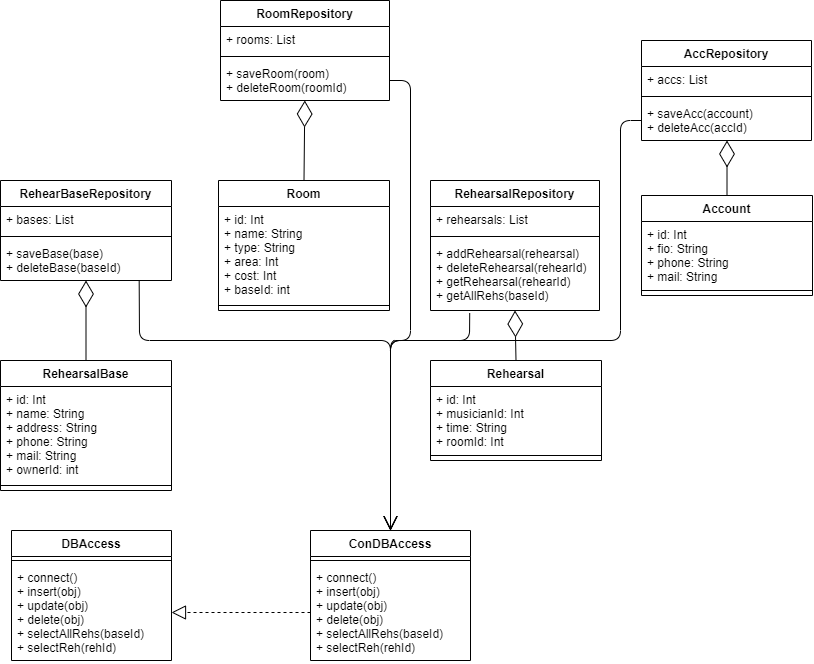

The diagram above was exported from draw.io. Its source (the exported page's mxGraphModel, read from the mxfile embedded in the PNG):
<mxGraphModel dx="1117" dy="710" grid="1" gridSize="10" guides="1" tooltips="1" connect="1" arrows="1" fold="1" page="1" pageScale="1" pageWidth="827" pageHeight="1169" math="0" shadow="0">
  <root>
    <mxCell id="0" />
    <mxCell id="1" parent="0" />
    <mxCell id="U_l3lEdZR7xFOgZG6V-f-1" value="RehearBaseRepository" style="swimlane;fontStyle=1;align=center;verticalAlign=top;childLayout=stackLayout;horizontal=1;startSize=26;horizontalStack=0;resizeParent=1;resizeParentMax=0;resizeLast=0;collapsible=1;marginBottom=0;" parent="1" vertex="1">
      <mxGeometry x="10" y="250" width="171" height="100" as="geometry" />
    </mxCell>
    <mxCell id="U_l3lEdZR7xFOgZG6V-f-2" value="+ bases: List" style="text;strokeColor=none;fillColor=none;align=left;verticalAlign=top;spacingLeft=4;spacingRight=4;overflow=hidden;rotatable=0;points=[[0,0.5],[1,0.5]];portConstraint=eastwest;" parent="U_l3lEdZR7xFOgZG6V-f-1" vertex="1">
      <mxGeometry y="26" width="171" height="26" as="geometry" />
    </mxCell>
    <mxCell id="U_l3lEdZR7xFOgZG6V-f-3" value="" style="line;strokeWidth=1;fillColor=none;align=left;verticalAlign=middle;spacingTop=-1;spacingLeft=3;spacingRight=3;rotatable=0;labelPosition=right;points=[];portConstraint=eastwest;" parent="U_l3lEdZR7xFOgZG6V-f-1" vertex="1">
      <mxGeometry y="52" width="171" height="8" as="geometry" />
    </mxCell>
    <mxCell id="U_l3lEdZR7xFOgZG6V-f-4" value="+ saveBase(base)&#10;+ deleteBase(baseId)" style="text;strokeColor=none;fillColor=none;align=left;verticalAlign=top;spacingLeft=4;spacingRight=4;overflow=hidden;rotatable=0;points=[[0,0.5],[1,0.5]];portConstraint=eastwest;" parent="U_l3lEdZR7xFOgZG6V-f-1" vertex="1">
      <mxGeometry y="60" width="171" height="40" as="geometry" />
    </mxCell>
    <mxCell id="U_l3lEdZR7xFOgZG6V-f-5" value="RoomRepository" style="swimlane;fontStyle=1;align=center;verticalAlign=top;childLayout=stackLayout;horizontal=1;startSize=26;horizontalStack=0;resizeParent=1;resizeParentMax=0;resizeLast=0;collapsible=1;marginBottom=0;" parent="1" vertex="1">
      <mxGeometry x="230" y="70" width="169" height="100" as="geometry" />
    </mxCell>
    <mxCell id="U_l3lEdZR7xFOgZG6V-f-6" value="+ rooms: List" style="text;strokeColor=none;fillColor=none;align=left;verticalAlign=top;spacingLeft=4;spacingRight=4;overflow=hidden;rotatable=0;points=[[0,0.5],[1,0.5]];portConstraint=eastwest;" parent="U_l3lEdZR7xFOgZG6V-f-5" vertex="1">
      <mxGeometry y="26" width="169" height="26" as="geometry" />
    </mxCell>
    <mxCell id="U_l3lEdZR7xFOgZG6V-f-7" value="" style="line;strokeWidth=1;fillColor=none;align=left;verticalAlign=middle;spacingTop=-1;spacingLeft=3;spacingRight=3;rotatable=0;labelPosition=right;points=[];portConstraint=eastwest;" parent="U_l3lEdZR7xFOgZG6V-f-5" vertex="1">
      <mxGeometry y="52" width="169" height="8" as="geometry" />
    </mxCell>
    <mxCell id="U_l3lEdZR7xFOgZG6V-f-8" value="+ saveRoom(room)&#10;+ deleteRoom(roomId)" style="text;strokeColor=none;fillColor=none;align=left;verticalAlign=top;spacingLeft=4;spacingRight=4;overflow=hidden;rotatable=0;points=[[0,0.5],[1,0.5]];portConstraint=eastwest;" parent="U_l3lEdZR7xFOgZG6V-f-5" vertex="1">
      <mxGeometry y="60" width="169" height="40" as="geometry" />
    </mxCell>
    <mxCell id="U_l3lEdZR7xFOgZG6V-f-9" value="RehearsalRepository" style="swimlane;fontStyle=1;align=center;verticalAlign=top;childLayout=stackLayout;horizontal=1;startSize=26;horizontalStack=0;resizeParent=1;resizeParentMax=0;resizeLast=0;collapsible=1;marginBottom=0;" parent="1" vertex="1">
      <mxGeometry x="440" y="250" width="169" height="130" as="geometry" />
    </mxCell>
    <mxCell id="U_l3lEdZR7xFOgZG6V-f-10" value="+ rehearsals: List" style="text;strokeColor=none;fillColor=none;align=left;verticalAlign=top;spacingLeft=4;spacingRight=4;overflow=hidden;rotatable=0;points=[[0,0.5],[1,0.5]];portConstraint=eastwest;" parent="U_l3lEdZR7xFOgZG6V-f-9" vertex="1">
      <mxGeometry y="26" width="169" height="26" as="geometry" />
    </mxCell>
    <mxCell id="U_l3lEdZR7xFOgZG6V-f-11" value="" style="line;strokeWidth=1;fillColor=none;align=left;verticalAlign=middle;spacingTop=-1;spacingLeft=3;spacingRight=3;rotatable=0;labelPosition=right;points=[];portConstraint=eastwest;" parent="U_l3lEdZR7xFOgZG6V-f-9" vertex="1">
      <mxGeometry y="52" width="169" height="8" as="geometry" />
    </mxCell>
    <mxCell id="U_l3lEdZR7xFOgZG6V-f-12" value="+ addRehearsal(rehearsal)&#10;+ deleteRehearsal(rehearId)&#10;+ getRehearsal(rehearId)&#10;+ getAllRehs(baseId)" style="text;strokeColor=none;fillColor=none;align=left;verticalAlign=top;spacingLeft=4;spacingRight=4;overflow=hidden;rotatable=0;points=[[0,0.5],[1,0.5]];portConstraint=eastwest;" parent="U_l3lEdZR7xFOgZG6V-f-9" vertex="1">
      <mxGeometry y="60" width="169" height="70" as="geometry" />
    </mxCell>
    <mxCell id="U_l3lEdZR7xFOgZG6V-f-13" value="AccRepository" style="swimlane;fontStyle=1;align=center;verticalAlign=top;childLayout=stackLayout;horizontal=1;startSize=26;horizontalStack=0;resizeParent=1;resizeParentMax=0;resizeLast=0;collapsible=1;marginBottom=0;" parent="1" vertex="1">
      <mxGeometry x="651" y="110" width="170" height="100" as="geometry" />
    </mxCell>
    <mxCell id="U_l3lEdZR7xFOgZG6V-f-14" value="+ accs: List" style="text;strokeColor=none;fillColor=none;align=left;verticalAlign=top;spacingLeft=4;spacingRight=4;overflow=hidden;rotatable=0;points=[[0,0.5],[1,0.5]];portConstraint=eastwest;" parent="U_l3lEdZR7xFOgZG6V-f-13" vertex="1">
      <mxGeometry y="26" width="170" height="26" as="geometry" />
    </mxCell>
    <mxCell id="U_l3lEdZR7xFOgZG6V-f-15" value="" style="line;strokeWidth=1;fillColor=none;align=left;verticalAlign=middle;spacingTop=-1;spacingLeft=3;spacingRight=3;rotatable=0;labelPosition=right;points=[];portConstraint=eastwest;" parent="U_l3lEdZR7xFOgZG6V-f-13" vertex="1">
      <mxGeometry y="52" width="170" height="8" as="geometry" />
    </mxCell>
    <mxCell id="U_l3lEdZR7xFOgZG6V-f-16" value="+ saveAcc(account)&#10;+ deleteAcc(accId)" style="text;strokeColor=none;fillColor=none;align=left;verticalAlign=top;spacingLeft=4;spacingRight=4;overflow=hidden;rotatable=0;points=[[0,0.5],[1,0.5]];portConstraint=eastwest;" parent="U_l3lEdZR7xFOgZG6V-f-13" vertex="1">
      <mxGeometry y="60" width="170" height="40" as="geometry" />
    </mxCell>
    <mxCell id="U_l3lEdZR7xFOgZG6V-f-17" value="RehearsalBase" style="swimlane;fontStyle=1;align=center;verticalAlign=top;childLayout=stackLayout;horizontal=1;startSize=26;horizontalStack=0;resizeParent=1;resizeParentMax=0;resizeLast=0;collapsible=1;marginBottom=0;" parent="1" vertex="1">
      <mxGeometry x="10" y="430" width="171" height="130" as="geometry" />
    </mxCell>
    <mxCell id="U_l3lEdZR7xFOgZG6V-f-18" value="+ id: Int&#10;+ name: String&#10;+ address: String&#10;+ phone: String&#10;+ mail: String&#10;+ ownerId: int" style="text;strokeColor=none;fillColor=none;align=left;verticalAlign=top;spacingLeft=4;spacingRight=4;overflow=hidden;rotatable=0;points=[[0,0.5],[1,0.5]];portConstraint=eastwest;" parent="U_l3lEdZR7xFOgZG6V-f-17" vertex="1">
      <mxGeometry y="26" width="171" height="94" as="geometry" />
    </mxCell>
    <mxCell id="U_l3lEdZR7xFOgZG6V-f-19" value="" style="line;strokeWidth=1;fillColor=none;align=left;verticalAlign=middle;spacingTop=-1;spacingLeft=3;spacingRight=3;rotatable=0;labelPosition=right;points=[];portConstraint=eastwest;" parent="U_l3lEdZR7xFOgZG6V-f-17" vertex="1">
      <mxGeometry y="120" width="171" height="10" as="geometry" />
    </mxCell>
    <mxCell id="U_l3lEdZR7xFOgZG6V-f-21" value="" style="endArrow=diamondThin;endFill=0;endSize=24;html=1;exitX=0.5;exitY=0;exitDx=0;exitDy=0;" parent="1" source="U_l3lEdZR7xFOgZG6V-f-17" target="U_l3lEdZR7xFOgZG6V-f-4" edge="1">
      <mxGeometry width="160" relative="1" as="geometry">
        <mxPoint x="321" y="330" as="sourcePoint" />
        <mxPoint x="111" y="350" as="targetPoint" />
      </mxGeometry>
    </mxCell>
    <mxCell id="U_l3lEdZR7xFOgZG6V-f-22" value="Rehearsal" style="swimlane;fontStyle=1;align=center;verticalAlign=top;childLayout=stackLayout;horizontal=1;startSize=26;horizontalStack=0;resizeParent=1;resizeParentMax=0;resizeLast=0;collapsible=1;marginBottom=0;" parent="1" vertex="1">
      <mxGeometry x="440" y="430" width="171" height="100" as="geometry" />
    </mxCell>
    <mxCell id="U_l3lEdZR7xFOgZG6V-f-23" value="+ id: Int&#10;+ musicianId: Int&#10;+ time: String&#10;+ roomId: Int" style="text;strokeColor=none;fillColor=none;align=left;verticalAlign=top;spacingLeft=4;spacingRight=4;overflow=hidden;rotatable=0;points=[[0,0.5],[1,0.5]];portConstraint=eastwest;" parent="U_l3lEdZR7xFOgZG6V-f-22" vertex="1">
      <mxGeometry y="26" width="171" height="64" as="geometry" />
    </mxCell>
    <mxCell id="U_l3lEdZR7xFOgZG6V-f-24" value="" style="line;strokeWidth=1;fillColor=none;align=left;verticalAlign=middle;spacingTop=-1;spacingLeft=3;spacingRight=3;rotatable=0;labelPosition=right;points=[];portConstraint=eastwest;" parent="U_l3lEdZR7xFOgZG6V-f-22" vertex="1">
      <mxGeometry y="90" width="171" height="10" as="geometry" />
    </mxCell>
    <mxCell id="U_l3lEdZR7xFOgZG6V-f-25" value="" style="endArrow=diamondThin;endFill=0;endSize=24;html=1;exitX=0.5;exitY=0;exitDx=0;exitDy=0;entryX=0.5;entryY=1;entryDx=0;entryDy=0;" parent="1" source="U_l3lEdZR7xFOgZG6V-f-22" target="U_l3lEdZR7xFOgZG6V-f-9" edge="1">
      <mxGeometry width="160" relative="1" as="geometry">
        <mxPoint x="400" y="410" as="sourcePoint" />
        <mxPoint x="520" y="350" as="targetPoint" />
      </mxGeometry>
    </mxCell>
    <mxCell id="U_l3lEdZR7xFOgZG6V-f-26" value="Account" style="swimlane;fontStyle=1;align=center;verticalAlign=top;childLayout=stackLayout;horizontal=1;startSize=26;horizontalStack=0;resizeParent=1;resizeParentMax=0;resizeLast=0;collapsible=1;marginBottom=0;" parent="1" vertex="1">
      <mxGeometry x="651" y="265" width="171" height="100" as="geometry" />
    </mxCell>
    <mxCell id="U_l3lEdZR7xFOgZG6V-f-27" value="+ id: Int&#10;+ fio: String&#10;+ phone: String&#10;+ mail: String" style="text;strokeColor=none;fillColor=none;align=left;verticalAlign=top;spacingLeft=4;spacingRight=4;overflow=hidden;rotatable=0;points=[[0,0.5],[1,0.5]];portConstraint=eastwest;" parent="U_l3lEdZR7xFOgZG6V-f-26" vertex="1">
      <mxGeometry y="26" width="171" height="64" as="geometry" />
    </mxCell>
    <mxCell id="U_l3lEdZR7xFOgZG6V-f-28" value="" style="line;strokeWidth=1;fillColor=none;align=left;verticalAlign=middle;spacingTop=-1;spacingLeft=3;spacingRight=3;rotatable=0;labelPosition=right;points=[];portConstraint=eastwest;" parent="U_l3lEdZR7xFOgZG6V-f-26" vertex="1">
      <mxGeometry y="90" width="171" height="10" as="geometry" />
    </mxCell>
    <mxCell id="U_l3lEdZR7xFOgZG6V-f-29" value="" style="endArrow=diamondThin;endFill=0;endSize=24;html=1;exitX=0.5;exitY=0;exitDx=0;exitDy=0;entryX=0.503;entryY=1;entryDx=0;entryDy=0;entryPerimeter=0;" parent="1" source="U_l3lEdZR7xFOgZG6V-f-26" target="U_l3lEdZR7xFOgZG6V-f-16" edge="1">
      <mxGeometry width="160" relative="1" as="geometry">
        <mxPoint x="631" y="284" as="sourcePoint" />
        <mxPoint x="634.5" y="190" as="targetPoint" />
      </mxGeometry>
    </mxCell>
    <mxCell id="dr4DFF31KoIscbFApwHv-4" value="Room" style="swimlane;fontStyle=1;align=center;verticalAlign=top;childLayout=stackLayout;horizontal=1;startSize=26;horizontalStack=0;resizeParent=1;resizeParentMax=0;resizeLast=0;collapsible=1;marginBottom=0;" parent="1" vertex="1">
      <mxGeometry x="228" y="250" width="171" height="130" as="geometry" />
    </mxCell>
    <mxCell id="dr4DFF31KoIscbFApwHv-5" value="+ id: Int&#10;+ name: String&#10;+ type: String&#10;+ area: Int&#10;+ cost: Int&#10;+ baseId: int" style="text;strokeColor=none;fillColor=none;align=left;verticalAlign=top;spacingLeft=4;spacingRight=4;overflow=hidden;rotatable=0;points=[[0,0.5],[1,0.5]];portConstraint=eastwest;" parent="dr4DFF31KoIscbFApwHv-4" vertex="1">
      <mxGeometry y="26" width="171" height="94" as="geometry" />
    </mxCell>
    <mxCell id="dr4DFF31KoIscbFApwHv-6" value="" style="line;strokeWidth=1;fillColor=none;align=left;verticalAlign=middle;spacingTop=-1;spacingLeft=3;spacingRight=3;rotatable=0;labelPosition=right;points=[];portConstraint=eastwest;" parent="dr4DFF31KoIscbFApwHv-4" vertex="1">
      <mxGeometry y="120" width="171" height="10" as="geometry" />
    </mxCell>
    <mxCell id="dr4DFF31KoIscbFApwHv-7" value="" style="endArrow=diamondThin;endFill=0;endSize=24;html=1;exitX=0.5;exitY=0;exitDx=0;exitDy=0;" parent="1" source="dr4DFF31KoIscbFApwHv-4" target="U_l3lEdZR7xFOgZG6V-f-8" edge="1">
      <mxGeometry width="160" relative="1" as="geometry">
        <mxPoint x="451" y="220" as="sourcePoint" />
        <mxPoint x="450" y="140" as="targetPoint" />
      </mxGeometry>
    </mxCell>
    <mxCell id="lAs6r5jHt6nm5HoMlYto-1" value="DBAccess" style="swimlane;fontStyle=1;align=center;verticalAlign=top;childLayout=stackLayout;horizontal=1;startSize=26;horizontalStack=0;resizeParent=1;resizeParentMax=0;resizeLast=0;collapsible=1;marginBottom=0;" parent="1" vertex="1">
      <mxGeometry x="21" y="600" width="160" height="130" as="geometry" />
    </mxCell>
    <mxCell id="lAs6r5jHt6nm5HoMlYto-3" value="" style="line;strokeWidth=1;fillColor=none;align=left;verticalAlign=middle;spacingTop=-1;spacingLeft=3;spacingRight=3;rotatable=0;labelPosition=right;points=[];portConstraint=eastwest;" parent="lAs6r5jHt6nm5HoMlYto-1" vertex="1">
      <mxGeometry y="26" width="160" height="8" as="geometry" />
    </mxCell>
    <mxCell id="lAs6r5jHt6nm5HoMlYto-4" value="+ connect()&#10;+ insert(obj)&#10;+ update(obj)&#10;+ delete(obj)&#10;+ selectAllRehs(baseId)&#10;+ selectReh(rehId)" style="text;strokeColor=none;fillColor=none;align=left;verticalAlign=top;spacingLeft=4;spacingRight=4;overflow=hidden;rotatable=0;points=[[0,0.5],[1,0.5]];portConstraint=eastwest;" parent="lAs6r5jHt6nm5HoMlYto-1" vertex="1">
      <mxGeometry y="34" width="160" height="96" as="geometry" />
    </mxCell>
    <mxCell id="lAs6r5jHt6nm5HoMlYto-5" value="ConDBAccess" style="swimlane;fontStyle=1;align=center;verticalAlign=top;childLayout=stackLayout;horizontal=1;startSize=26;horizontalStack=0;resizeParent=1;resizeParentMax=0;resizeLast=0;collapsible=1;marginBottom=0;" parent="1" vertex="1">
      <mxGeometry x="320" y="600" width="160" height="130" as="geometry" />
    </mxCell>
    <mxCell id="lAs6r5jHt6nm5HoMlYto-7" value="" style="line;strokeWidth=1;fillColor=none;align=left;verticalAlign=middle;spacingTop=-1;spacingLeft=3;spacingRight=3;rotatable=0;labelPosition=right;points=[];portConstraint=eastwest;" parent="lAs6r5jHt6nm5HoMlYto-5" vertex="1">
      <mxGeometry y="26" width="160" height="8" as="geometry" />
    </mxCell>
    <mxCell id="lAs6r5jHt6nm5HoMlYto-8" value="+ connect()&#10;+ insert(obj)&#10;+ update(obj)&#10;+ delete(obj)&#10;+ selectAllRehs(baseId)&#10;+ selectReh(rehId)" style="text;strokeColor=none;fillColor=none;align=left;verticalAlign=top;spacingLeft=4;spacingRight=4;overflow=hidden;rotatable=0;points=[[0,0.5],[1,0.5]];portConstraint=eastwest;" parent="lAs6r5jHt6nm5HoMlYto-5" vertex="1">
      <mxGeometry y="34" width="160" height="96" as="geometry" />
    </mxCell>
    <mxCell id="lAs6r5jHt6nm5HoMlYto-9" value="" style="endArrow=block;dashed=1;endFill=0;endSize=12;html=1;exitX=0;exitY=0.5;exitDx=0;exitDy=0;entryX=1;entryY=0.5;entryDx=0;entryDy=0;" parent="1" source="lAs6r5jHt6nm5HoMlYto-8" target="lAs6r5jHt6nm5HoMlYto-4" edge="1">
      <mxGeometry width="160" relative="1" as="geometry">
        <mxPoint x="380" y="550" as="sourcePoint" />
        <mxPoint x="540" y="550" as="targetPoint" />
      </mxGeometry>
    </mxCell>
    <mxCell id="lAs6r5jHt6nm5HoMlYto-10" value="" style="endArrow=open;endFill=1;endSize=12;html=1;exitX=0.811;exitY=1.012;exitDx=0;exitDy=0;exitPerimeter=0;entryX=0.5;entryY=0;entryDx=0;entryDy=0;" parent="1" source="U_l3lEdZR7xFOgZG6V-f-4" target="lAs6r5jHt6nm5HoMlYto-5" edge="1">
      <mxGeometry width="160" relative="1" as="geometry">
        <mxPoint x="380" y="410" as="sourcePoint" />
        <mxPoint x="540" y="410" as="targetPoint" />
        <Array as="points">
          <mxPoint x="149" y="410" />
          <mxPoint x="400" y="410" />
        </Array>
      </mxGeometry>
    </mxCell>
    <mxCell id="lAs6r5jHt6nm5HoMlYto-11" value="" style="endArrow=open;endFill=1;endSize=12;html=1;exitX=0.232;exitY=1.038;exitDx=0;exitDy=0;exitPerimeter=0;entryX=0.5;entryY=0;entryDx=0;entryDy=0;" parent="1" source="U_l3lEdZR7xFOgZG6V-f-12" target="lAs6r5jHt6nm5HoMlYto-5" edge="1">
      <mxGeometry width="160" relative="1" as="geometry">
        <mxPoint x="380" y="410" as="sourcePoint" />
        <mxPoint x="540" y="410" as="targetPoint" />
        <Array as="points">
          <mxPoint x="479" y="410" />
          <mxPoint x="400" y="410" />
        </Array>
      </mxGeometry>
    </mxCell>
    <mxCell id="lAs6r5jHt6nm5HoMlYto-12" value="" style="endArrow=open;endFill=1;endSize=12;html=1;exitX=0;exitY=0.5;exitDx=0;exitDy=0;entryX=0.5;entryY=0;entryDx=0;entryDy=0;" parent="1" source="U_l3lEdZR7xFOgZG6V-f-16" target="lAs6r5jHt6nm5HoMlYto-5" edge="1">
      <mxGeometry width="160" relative="1" as="geometry">
        <mxPoint x="380" y="410" as="sourcePoint" />
        <mxPoint x="360" y="550" as="targetPoint" />
        <Array as="points">
          <mxPoint x="630" y="190" />
          <mxPoint x="630" y="410" />
          <mxPoint x="400" y="410" />
        </Array>
      </mxGeometry>
    </mxCell>
    <mxCell id="lAs6r5jHt6nm5HoMlYto-13" value="" style="endArrow=open;endFill=1;endSize=12;html=1;exitX=1;exitY=0.5;exitDx=0;exitDy=0;entryX=0.5;entryY=0;entryDx=0;entryDy=0;" parent="1" source="U_l3lEdZR7xFOgZG6V-f-8" target="lAs6r5jHt6nm5HoMlYto-5" edge="1">
      <mxGeometry width="160" relative="1" as="geometry">
        <mxPoint x="410" y="320" as="sourcePoint" />
        <mxPoint x="430" y="580" as="targetPoint" />
        <Array as="points">
          <mxPoint x="420" y="150" />
          <mxPoint x="420" y="410" />
          <mxPoint x="400" y="410" />
        </Array>
      </mxGeometry>
    </mxCell>
  </root>
</mxGraphModel>